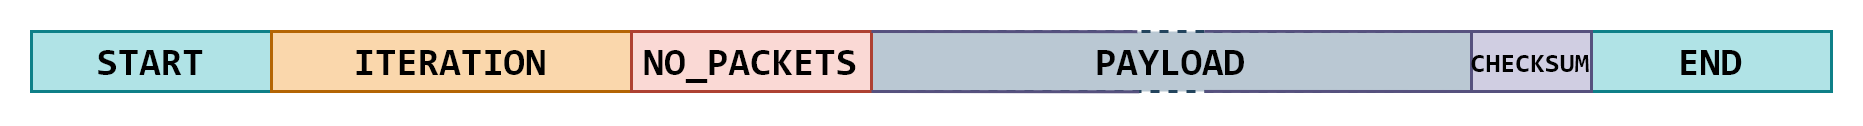

The diagram above was exported from draw.io. Its source (the exported page's mxGraphModel, read from the mxfile embedded in the PNG):
<mxGraphModel dx="1667" dy="758" grid="1" gridSize="10" guides="1" tooltips="1" connect="1" arrows="1" fold="1" page="1" pageScale="1" pageWidth="827" pageHeight="1169" math="0" shadow="0">
  <root>
    <mxCell id="0" />
    <mxCell id="1" parent="0" />
    <mxCell id="sI33cNARqvff0G65aEMA-21" value="PAYLOAD" style="rounded=0;whiteSpace=wrap;html=1;strokeColor=#23445d;fillColor=#bac8d3;fontFamily=Consolas;fontSize=13;align=center;fontStyle=1;dashed=1;" vertex="1" parent="1">
      <mxGeometry x="320" y="650" width="200" height="20" as="geometry" />
    </mxCell>
    <mxCell id="sI33cNARqvff0G65aEMA-17" value="START" style="rounded=0;whiteSpace=wrap;html=1;strokeColor=#0e8088;fillColor=#b0e3e6;fontFamily=Consolas;fontSize=13;align=center;fontStyle=1" vertex="1" parent="1">
      <mxGeometry x="40" y="650" width="80" height="20" as="geometry" />
    </mxCell>
    <mxCell id="sI33cNARqvff0G65aEMA-18" value="END" style="rounded=0;whiteSpace=wrap;html=1;strokeColor=#0e8088;fillColor=#b0e3e6;fontFamily=Consolas;fontSize=13;align=center;fontStyle=1" vertex="1" parent="1">
      <mxGeometry x="560" y="650" width="80" height="20" as="geometry" />
    </mxCell>
    <mxCell id="sI33cNARqvff0G65aEMA-19" value="ITERATION" style="rounded=0;whiteSpace=wrap;html=1;strokeColor=#b46504;fillColor=#fad7ac;fontFamily=Consolas;fontSize=13;align=center;fontStyle=1" vertex="1" parent="1">
      <mxGeometry x="120" y="650" width="120" height="20" as="geometry" />
    </mxCell>
    <mxCell id="sI33cNARqvff0G65aEMA-20" value="NO_PACKETS" style="rounded=0;whiteSpace=wrap;html=1;strokeColor=#ae4132;fillColor=#fad9d5;fontFamily=Consolas;fontSize=13;align=center;fontStyle=1" vertex="1" parent="1">
      <mxGeometry x="240" y="650" width="80" height="20" as="geometry" />
    </mxCell>
    <mxCell id="sI33cNARqvff0G65aEMA-24" value="" style="endArrow=none;html=1;fontFamily=Consolas;fontSize=13;strokeColor=#56517E;exitX=1;exitY=1;exitDx=0;exitDy=0;entryX=0.446;entryY=1.005;entryDx=0;entryDy=0;entryPerimeter=0;" edge="1" parent="1" source="sI33cNARqvff0G65aEMA-20" target="sI33cNARqvff0G65aEMA-21">
      <mxGeometry width="50" height="50" relative="1" as="geometry">
        <mxPoint x="340" y="710" as="sourcePoint" />
        <mxPoint x="490" y="680" as="targetPoint" />
      </mxGeometry>
    </mxCell>
    <mxCell id="sI33cNARqvff0G65aEMA-26" value="" style="endArrow=none;html=1;fontFamily=Consolas;fontSize=13;strokeColor=#56517E;exitX=0;exitY=0;exitDx=0;exitDy=0;entryX=0.555;entryY=-0.003;entryDx=0;entryDy=0;entryPerimeter=0;" edge="1" parent="1" source="sI33cNARqvff0G65aEMA-32" target="sI33cNARqvff0G65aEMA-21">
      <mxGeometry width="50" height="50" relative="1" as="geometry">
        <mxPoint x="320" y="650" as="sourcePoint" />
        <mxPoint x="540" y="680" as="targetPoint" />
      </mxGeometry>
    </mxCell>
    <mxCell id="sI33cNARqvff0G65aEMA-27" value="" style="endArrow=none;html=1;fontFamily=Consolas;fontSize=13;strokeColor=#56517E;exitX=0;exitY=1;exitDx=0;exitDy=0;entryX=0.555;entryY=0.999;entryDx=0;entryDy=0;entryPerimeter=0;" edge="1" parent="1" source="sI33cNARqvff0G65aEMA-32" target="sI33cNARqvff0G65aEMA-21">
      <mxGeometry width="50" height="50" relative="1" as="geometry">
        <mxPoint x="320" y="650" as="sourcePoint" />
        <mxPoint x="519" y="680" as="targetPoint" />
      </mxGeometry>
    </mxCell>
    <mxCell id="sI33cNARqvff0G65aEMA-28" value="" style="endArrow=none;html=1;fontFamily=Consolas;fontSize=13;strokeColor=#56517E;entryX=1;entryY=0;entryDx=0;entryDy=0;exitX=0.443;exitY=0.003;exitDx=0;exitDy=0;exitPerimeter=0;" edge="1" parent="1" source="sI33cNARqvff0G65aEMA-21" target="sI33cNARqvff0G65aEMA-20">
      <mxGeometry width="50" height="50" relative="1" as="geometry">
        <mxPoint x="490" y="640" as="sourcePoint" />
        <mxPoint x="540" y="680" as="targetPoint" />
      </mxGeometry>
    </mxCell>
    <mxCell id="sI33cNARqvff0G65aEMA-32" value="CHECKSUM" style="rounded=0;whiteSpace=wrap;html=1;strokeColor=#56517e;fillColor=#d0cee2;fontFamily=Consolas;fontSize=9;align=center;fontStyle=1" vertex="1" parent="1">
      <mxGeometry x="520" y="650" width="40" height="20" as="geometry" />
    </mxCell>
  </root>
</mxGraphModel>